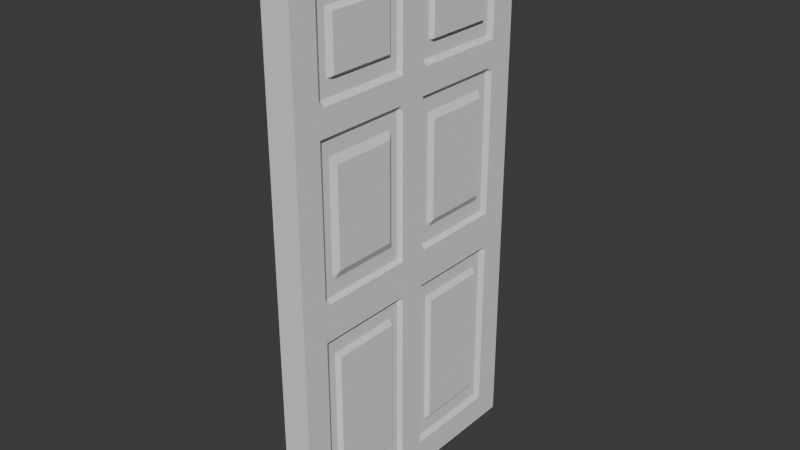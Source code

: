# Source: Puerta.blend  (saved by Blender 4.2.66; exported with 4.5.12 LTS)
import bpy
from mathutils import Matrix  # noqa: F401  (used for matrix-valued properties, if any)

bpy.ops.wm.read_factory_settings(use_empty=True)
scene = bpy.context.scene
scene.name = 'Scene'

# ---- collections
col_collection = bpy.data.collections.new('Collection'); scene.collection.children.link(col_collection)

# ---- world
world_world = bpy.data.worlds.new('World'); scene.world = world_world
world_world.use_nodes = True; world_world.node_tree.nodes.clear()
_N = world_world.node_tree.nodes; _L = world_world.node_tree.links
n0 = _N.new('ShaderNodeOutputWorld'); n0.name = 'World Output'; n0.location = (300, 300)
n1 = _N.new('ShaderNodeBackground'); n1.name = 'Background'; n1.location = (10, 300)
n1.inputs[0].default_value = (0.05088, 0.05088, 0.05088, 1.0)
_L.new(n1.outputs[0], n0.inputs[0])
n0.is_active_output = True
world_world.color = (0.05088, 0.05088, 0.05088)
world_world.sun_shadow_jitter_overblur = 0.0

# ---- meshes
me_cube_002 = bpy.data.meshes.new('Cube.002')
me_cube_002.from_pydata([(-1.0, -1.0, -1.0), (-1.0, -1.0, 1.0), (-1.0, 1.0, -1.0), (-1.0, 1.0, 1.0), (0.7508, -0.716, -0.8247), (0.7508, -0.716, 0.8247), (0.7508, 0.716, -0.8247), (0.7508, 0.716, 0.8247), (-1.0, 0.1217, -1.0), (-1.0, -0.1217, -1.0), (-1.0, -0.1217, 1.0), (-1.0, 0.1217, 1.0), (0.7508, -0.1749, -0.8247), (0.7508, 0.1749, -0.8247), (0.7508, 0.1749, 0.8247), (0.7508, -0.1749, 0.8247), (-1.0, -1.0, -0.244), (-1.0, -1.0, -0.0858), (-1.0, 1.0, -0.0858), (-1.0, 1.0, -0.244), (0.7508, 0.716, -0.03256), (0.7508, 0.716, -0.2972), (0.7508, -0.716, -0.03256), (0.7508, -0.716, -0.2972), (0.7508, 0.1749, -0.03256), (0.7508, 0.1749, -0.2972), (0.7508, -0.1749, -0.03256), (0.7508, -0.1749, -0.2972), (-1.0, -0.1217, -0.0858), (-1.0, -0.1217, -0.244), (-1.0, 0.1217, -0.0858), (-1.0, 0.1217, -0.244), (-1.0, -1.0, 0.4321), (-1.0, -1.0, 0.5595), (-1.0, 1.0, 0.5595), (-1.0, 1.0, 0.4321), (0.7508, 0.716, 0.6127), (0.7508, 0.716, 0.3788), (0.7508, -0.716, 0.6127), (0.7508, -0.716, 0.3788), (0.7508, 0.1749, 0.6127), (0.7508, 0.1749, 0.3788), (0.7508, -0.1749, 0.6127), (0.7508, -0.1749, 0.3788), (-1.0, -0.1217, 0.5595), (-1.0, -0.1217, 0.4321), (-1.0, 0.1217, 0.5595), (-1.0, 0.1217, 0.4321), (1.0, 1.0, -0.244), (1.0, 1.0, -1.0), (1.0, 0.1217, -1.0), (1.0, -0.1217, 1.0), (1.0, -1.0, 1.0), (1.0, -1.0, -0.244), (1.0, -1.0, -1.0), (1.0, -0.1217, -1.0), (1.0, 1.0, 1.0), (1.0, 0.1217, 1.0), (1.0, 1.0, 0.4321), (1.0, 1.0, -0.0858), (1.0, -1.0, 0.4321), (1.0, -1.0, -0.0858), (1.0, 1.0, 0.5595), (1.0, -1.0, 0.5595), (0.7508, 0.1217, -0.244), (0.7508, 0.1217, -0.878), (0.7508, -0.1217, -0.244), (0.7508, -0.1217, -0.878), (0.7508, 0.1217, 0.4321), (0.7508, 0.1217, -0.0858), (0.7508, -0.1217, 0.4321), (0.7508, -0.1217, -0.0858), (0.7508, 0.7693, -0.244), (0.7508, 0.7693, -0.0858), (0.7508, -0.7693, -0.244), (0.7508, -0.7693, -0.0858), (0.7508, 0.1217, 0.878), (0.7508, 0.1217, 0.5595), (0.7508, -0.1217, 0.878), (0.7508, -0.1217, 0.5595), (0.7508, 0.7693, 0.4321), (0.7508, 0.7693, 0.5595), (0.7508, -0.7693, 0.4321), (0.7508, -0.7693, 0.5595), (0.7508, 0.7693, -0.878), (0.7508, -0.7693, 0.878), (0.7508, -0.7693, -0.878), (0.7508, 0.7693, 0.878), (-1.0, 0.09522, -1.0), (-1.0, 0.09522, 1.0), (1.0, 0.09522, -1.0), (1.0, 0.09522, 1.0), (-1.0, 0.09522, -0.244), (-1.0, 0.09522, -0.0858), (1.0, 0.09522, -0.244), (1.0, 0.09522, -0.0858), (-1.0, 0.09522, 0.4321), (-1.0, 0.09522, 0.5595), (1.0, 0.09522, 0.4321), (1.0, 0.09522, 0.5595), (1.0, 0.09522, -0.878), (1.0, 0.09522, 0.878), (1.0, 0.8077, -0.244), (1.0, 0.8077, -0.8983), (1.0, 0.1217, -0.8983), (1.0, -0.8077, 0.8983), (1.0, -0.1217, 0.8983), (1.0, -0.8077, -0.8983), (1.0, -0.8077, -0.244), (1.0, -0.1217, -0.8983), (1.0, 0.1217, 0.8983), (1.0, 0.8077, 0.8983), (1.0, 0.8077, 0.4321), (1.0, 0.8077, -0.0858), (1.0, -0.8077, -0.0858), (1.0, -0.8077, 0.4321), (1.0, 0.8077, 0.5595), (1.0, -0.8077, 0.5595), (1.0, 0.09522, 0.8983), (1.0, 0.09522, -0.8983), (-1.0, -0.09585, -1.0), (1.0, -0.09585, 1.0), (1.0, -0.09585, -0.244), (1.0, -0.09585, -0.0858), (1.0, -0.09585, 0.4321), (1.0, -0.09585, 0.5595), (1.0, -0.09585, 0.878), (-1.0, -0.09585, 1.0), (1.0, -0.09585, -1.0), (-1.0, -0.09585, -0.244), (-1.0, -0.09585, -0.0858), (-1.0, -0.09585, 0.4321), (-1.0, -0.09585, 0.5595), (1.0, -0.09585, -0.878), (1.0, -0.09585, 0.8983), (1.0, -0.09585, -0.8983), (-1.0, -1.0, 0.5423), (-1.0, 1.0, 0.5423), (1.0, 1.0, 0.5423), (1.0, -1.0, 0.5423), (1.0, 0.1217, 0.5423), (1.0, -0.1217, 0.5423), (-1.0, -0.1217, 0.5423), (-1.0, 0.1217, 0.5423), (1.0, 0.7693, 0.5423), (1.0, -0.7693, 0.5423), (1.0, 0.09522, 0.5423), (-1.0, 0.09522, 0.5423), (1.0, -0.8077, 0.5423), (1.0, 0.8077, 0.5423), (-1.0, -0.09585, 0.5423), (1.0, -0.09585, 0.5423), (-1.0, 1.0, 0.4478), (1.0, 1.0, 0.4478), (1.0, -1.0, 0.4478), (1.0, 0.1217, 0.4478), (1.0, -0.1217, 0.4478), (-1.0, -0.1217, 0.4478), (-1.0, 0.1217, 0.4478), (1.0, 0.7693, 0.4478), (1.0, -0.7693, 0.4478), (1.0, 0.09522, 0.4478), (-1.0, 0.09522, 0.4478), (1.0, -0.8077, 0.4478), (-1.0, -0.09585, 0.4478), (1.0, -0.09585, 0.4478), (-1.0, -1.0, 0.4478), (1.0, 0.8077, 0.4478), (-1.0, -1.0, -0.1001), (-1.0, 1.0, -0.1001), (1.0, 1.0, -0.1001), (1.0, -1.0, -0.1001), (1.0, 0.1217, -0.1001), (1.0, -0.1217, -0.1001), (-1.0, -0.1217, -0.1001), (-1.0, 0.1217, -0.1001), (1.0, 0.7693, -0.1001), (1.0, -0.7693, -0.1001), (1.0, 0.09522, -0.1001), (-1.0, 0.09522, -0.1001), (1.0, -0.8077, -0.1001), (1.0, 0.8077, -0.1001), (-1.0, -0.09585, -0.1001), (1.0, -0.09585, -0.1001), (-1.0, 1.0, -0.2324), (1.0, 1.0, -0.2324), (1.0, -1.0, -0.2324), (1.0, 0.1217, -0.2324), (1.0, -0.1217, -0.2324), (-1.0, -0.1217, -0.2324), (-1.0, 0.1217, -0.2324), (1.0, 0.7693, -0.2324), (1.0, -0.7693, -0.2324), (1.0, 0.09522, -0.2324), (-1.0, 0.09522, -0.2324), (1.0, -0.8077, -0.2324), (-1.0, -0.09585, -0.2324), (1.0, -0.09585, -0.2324), (-1.0, -1.0, -0.2324), (1.0, 0.8077, -0.2324), (-1.0, 1.0, -0.2605), (1.0, 1.0, -0.2605), (1.0, -1.0, -0.2605), (0.7508, 0.1217, -0.2578), (0.7508, -0.1217, -0.2578), (-1.0, -0.1217, -0.2605), (-1.0, 0.1217, -0.2605), (-1.0, -1.0, -0.2605), (0.7508, 0.7693, -0.2578), (0.7508, -0.7693, -0.2578), (0.7508, 0.1749, -0.3088), (0.7508, -0.1749, -0.3088), (0.7508, 0.716, -0.3088), (0.7508, -0.716, -0.3088), (1.0, 0.09522, -0.2578), (-1.0, 0.09522, -0.2605), (1.0, -0.8077, -0.2583), (1.0, 0.8077, -0.2583), (-1.0, -0.09585, -0.2605), (1.0, -0.09585, -0.2578), (-1.0, 1.0, -0.9888), (1.0, 1.0, -0.9888), (1.0, -1.0, -0.9888), (0.7508, 0.1217, -0.8685), (0.7508, -0.1217, -0.8685), (-1.0, -0.1217, -0.9888), (-1.0, 0.1217, -0.9888), (0.7508, 0.7693, -0.8685), (0.7508, -0.7693, -0.8685), (0.7508, 0.1749, -0.8169), (0.7508, -0.1749, -0.8169), (0.7508, 0.716, -0.8169), (0.7508, -0.716, -0.8169), (1.0, 0.09522, -0.8685), (-1.0, 0.09522, -0.9888), (1.0, -0.8077, -0.8886), (-1.0, -0.09585, -0.9888), (1.0, -0.09585, -0.8685), (-1.0, -1.0, -0.9888), (1.0, 0.8077, -0.8886), (-1.0, -0.1543, -1.0), (1.0, -0.1543, 1.0), (-1.0, -0.1543, 1.0), (1.0, -0.1543, -1.0), (-1.0, -0.1543, -0.244), (-1.0, -0.1543, -0.0858), (0.7508, -0.1457, -0.244), (0.7508, -0.1457, -0.0858), (-1.0, -0.1543, 0.4321), (-1.0, -0.1543, 0.5595), (0.7508, -0.1457, 0.4321), (0.7508, -0.1457, 0.5595), (0.7508, -0.1457, 0.878), (0.7508, -0.1457, -0.878), (0.7508, -0.195, -0.2972), (0.7508, -0.195, -0.03256), (0.7508, -0.195, 0.3788), (0.7508, -0.195, 0.6127), (0.7508, -0.195, 0.8247), (0.7508, -0.195, -0.8247), (1.0, -0.1472, -0.8983), (1.0, -0.1472, 0.8983), (1.0, -0.1457, 0.5423), (-1.0, -0.1543, 0.5423), (-1.0, -0.1543, 0.4478), (1.0, -0.1457, 0.4478), (1.0, -0.1457, -0.1001), (-1.0, -0.1543, -0.1001), (-1.0, -0.1543, -0.2324), (1.0, -0.1457, -0.2324), (1.0, -0.203, -0.3168), (-1.0, -0.1543, -0.2605), (-1.0, -0.1543, -0.9888), (1.0, -0.203, -0.8089), (-1.0, -0.9691, -1.0), (1.0, -0.9691, 1.0), (0.7508, -0.7465, -0.244), (0.7508, -0.7465, -0.0858), (0.7508, -0.7465, 0.4321), (0.7508, -0.7465, 0.5595), (0.7508, -0.7465, 0.878), (0.7508, -0.697, -0.2972), (0.7508, -0.697, -0.03256), (0.7508, -0.697, 0.3788), (0.7508, -0.697, 0.6127), (0.7508, -0.697, 0.8247), (1.0, -0.7836, 0.8983), (1.0, -0.7465, 0.5423), (1.0, -0.7465, 0.4478), (1.0, -0.7465, -0.1001), (1.0, -0.7465, -0.2324), (1.0, -0.6891, -0.3168), (1.0, -0.6891, -0.8089), (-1.0, -0.9691, 1.0), (1.0, -0.9691, -1.0), (-1.0, -0.9691, -0.244), (-1.0, -0.9691, -0.0858), (-1.0, -0.9691, 0.4321), (-1.0, -0.9691, 0.5595), (0.7508, -0.7465, -0.878), (0.7508, -0.697, -0.8247), (1.0, -0.7836, -0.8983), (-1.0, -0.9691, 0.5423), (-1.0, -0.9691, 0.4478), (-1.0, -0.9691, -0.1001), (-1.0, -0.9691, -0.2324), (-1.0, -0.9691, -0.2605), (-1.0, -0.9691, -0.9888), (-1.0, 1.0, 0.4184), (1.0, 1.0, 0.4184), (1.0, -1.0, 0.4184), (0.7508, 0.1217, 0.4184), (0.7508, -0.1217, 0.4184), (-1.0, -0.1217, 0.4184), (-1.0, 0.1217, 0.4184), (-1.0, -1.0, 0.4184), (0.7508, 0.7693, 0.4184), (0.7508, -0.7693, 0.4184), (0.7508, 0.1749, 0.368), (0.7508, -0.1749, 0.368), (0.7508, 0.716, 0.368), (0.7508, -0.716, 0.368), (1.0, 0.09522, 0.4184), (-1.0, 0.09522, 0.4184), (1.0, -0.8077, 0.4184), (1.0, 0.8077, 0.4184), (-1.0, -0.09585, 0.4184), (1.0, -0.09585, 0.4184), (1.0, -0.2175, 0.3506), (-1.0, -0.1543, 0.4184), (-1.0, -0.9691, 0.4184), (1.0, -0.6745, 0.3506), (-1.0, 1.0, -0.07034), (1.0, 1.0, -0.07034), (1.0, -1.0, -0.07034), (0.7508, 0.1217, -0.07034), (0.7508, -0.1217, -0.07034), (-1.0, -0.1217, -0.07034), (-1.0, 0.1217, -0.07034), (0.7508, 0.7693, -0.07034), (0.7508, -0.7693, -0.07034), (0.7508, 0.1749, -0.02028), (0.7508, -0.1749, -0.02028), (0.7508, 0.716, -0.02028), (0.7508, -0.716, -0.02028), (1.0, 0.09522, -0.07034), (-1.0, 0.09522, -0.07034), (1.0, -0.8077, -0.07034), (-1.0, -0.09585, -0.07034), (1.0, -0.09585, -0.07034), (1.0, -0.2175, -0.002894), (-1.0, -0.1543, -0.07034), (-1.0, -0.9691, -0.07034), (1.0, -0.6745, -0.002894), (-1.0, -1.0, -0.07034), (1.0, 0.8077, -0.07034), (-1.0, -1.0, 0.9814), (-1.0, 1.0, 0.9814), (1.0, 1.0, 0.9814), (1.0, -1.0, 0.9814), (0.7508, 0.1217, 0.8645), (0.7508, -0.1217, 0.8645), (-1.0, -0.1217, 0.9814), (-1.0, 0.1217, 0.9814), (0.7508, 0.7693, 0.8645), (0.7508, -0.7693, 0.8645), (0.7508, 0.1749, 0.8158), (0.7508, -0.1749, 0.8158), (0.7508, 0.716, 0.8158), (0.7508, -0.716, 0.8158), (-1.0, 0.09522, 0.9814), (1.0, 0.09522, 0.8645), (1.0, -0.8077, 0.884), (1.0, 0.8077, 0.884), (-1.0, -0.09585, 0.9814), (1.0, -0.09585, 0.8645), (-1.0, -0.1543, 0.9814), (1.0, -0.2111, 0.8094), (-1.0, -0.9691, 0.9814), (1.0, -0.6809, 0.8094), (-1.0, 1.0, 0.5712), (1.0, 1.0, 0.5712), (1.0, -1.0, 0.5712), (0.7508, 0.1217, 0.568), (0.7508, -0.1217, 0.568), (-1.0, -0.1217, 0.5712), (-1.0, 0.1217, 0.5712), (0.7508, 0.7693, 0.568), (0.7508, -0.7693, 0.568), (0.7508, 0.1749, 0.6184), (0.7508, -0.1749, 0.6184), (0.7508, 0.716, 0.6184), (0.7508, -0.716, 0.6184), (-1.0, 0.09522, 0.5712), (1.0, 0.09522, 0.568), (1.0, -0.8077, 0.5685), (-1.0, -0.09585, 0.5712), (1.0, -0.09585, 0.568), (-1.0, -0.1543, 0.5712), (1.0, -0.2111, 0.6247), (-1.0, -0.9691, 0.5712), (1.0, -0.6809, 0.6247), (-1.0, -1.0, 0.5712), (1.0, 0.8077, 0.5685), (-1.0, 0.9763, 1.0), (1.0, 0.9763, -1.0), (-1.0, 0.9763, -1.0), (1.0, 0.9763, 1.0), (0.7508, 0.7518, -0.244), (0.7508, 0.7518, -0.0858), (-1.0, 0.9763, -0.244), (-1.0, 0.9763, -0.0858), (0.7508, 0.7518, 0.4321), (0.7508, 0.7518, 0.5595), (-1.0, 0.9763, 0.4321), (-1.0, 0.9763, 0.5595), (0.7508, 0.7518, -0.878), (0.7508, 0.7518, 0.878), (0.7508, 0.7014, -0.2972), (0.7508, 0.7014, -0.03256), (0.7508, 0.7014, 0.3788), (0.7508, 0.7014, 0.6127), (0.7508, 0.7014, -0.8247), (0.7508, 0.7014, 0.8247), (1.0, 0.7892, 0.8983), (1.0, 0.7892, -0.8983), (-1.0, 0.9763, 0.5423), (1.0, 0.7518, 0.5423), (1.0, 0.7518, 0.4478), (-1.0, 0.9763, 0.4478), (-1.0, 0.9763, -0.1001), (1.0, 0.7518, -0.1001), (1.0, 0.7518, -0.2324), (-1.0, 0.9763, -0.2324), (-1.0, 0.9763, -0.2605), (1.0, 0.6906, -0.3195), (1.0, 0.6906, -0.8061), (-1.0, 0.9763, -0.9888), (-1.0, 0.9763, 0.4184), (1.0, 0.6821, 0.3532), (1.0, 0.6821, -0.005531), (-1.0, 0.9763, -0.07034), (1.0, 0.6941, 0.8129), (-1.0, 0.9763, 0.9814), (-1.0, 0.9763, 0.5712), (1.0, 0.6941, 0.6212), (-1.0, 0.1497, -1.0), (1.0, 0.1497, 1.0), (0.7508, 0.1424, -0.244), (0.7508, 0.1424, -0.0858), (0.7508, 0.1424, 0.4321), (0.7508, 0.1424, 0.5595), (0.7508, 0.1424, 0.878), (0.7508, 0.1922, -0.2972), (0.7508, 0.1922, -0.03256), (0.7508, 0.1922, 0.3788), (0.7508, 0.1922, 0.6127), (0.7508, 0.1922, 0.8247), (1.0, 0.1436, 0.8983), (1.0, 0.1424, 0.5423), (1.0, 0.1424, 0.4478), (1.0, 0.1424, -0.1001), (1.0, 0.1424, -0.2324), (1.0, 0.203, -0.3195), (1.0, 0.203, -0.8061), (1.0, 0.2115, 0.3532), (1.0, 0.2115, -0.005531), (1.0, 0.1995, 0.8129), (1.0, 0.1995, 0.6212), (-1.0, 0.1497, 1.0), (1.0, 0.1497, -1.0), (-1.0, 0.1497, -0.244), (-1.0, 0.1497, -0.0858), (-1.0, 0.1497, 0.4321), (-1.0, 0.1497, 0.5595), (0.7508, 0.1424, -0.878), (0.7508, 0.1922, -0.8247), (1.0, 0.1436, -0.8983), (-1.0, 0.1497, 0.5423), (-1.0, 0.1497, 0.4478), (-1.0, 0.1497, -0.1001), (-1.0, 0.1497, -0.2324), (-1.0, 0.1497, -0.2605), (-1.0, 0.1497, -0.9888), (-1.0, 0.1497, 0.4184), (-1.0, 0.1497, -0.07034), (-1.0, 0.1497, 0.9814), (-1.0, 0.1497, 0.5712)], [], [(443, 404, 3, 357), (357, 3, 56, 358), (379, 285, 5, 369), (359, 52, 1, 356), (274, 294, 54, 0), (275, 293, 1, 52), (447, 469, 11, 57), (121, 127, 10, 51), (446, 470, 50, 8), (120, 128, 55, 9), (467, 457, 14, 366), (375, 126, 78, 361), (376, 242, 10, 362), (370, 89, 11, 363), (215, 92, 31, 206), (179, 93, 30, 175), (271, 244, 29, 205), (267, 245, 28, 174), (219, 122, 66, 204), (183, 123, 71, 173), (463, 453, 25, 210), (461, 449, 69, 172), (202, 53, 16, 207), (171, 61, 17, 168), (291, 281, 23, 213), (289, 277, 75, 177), (200, 19, 48, 201), (169, 18, 59, 170), (434, 410, 19, 200), (430, 411, 18, 169), (323, 96, 47, 314), (147, 97, 46, 143), (329, 248, 45, 313), (263, 249, 44, 142), (327, 124, 70, 312), (151, 125, 79, 141), (465, 455, 41, 318), (459, 451, 77, 140), (310, 60, 32, 315), (139, 63, 33, 136), (331, 283, 39, 321), (287, 279, 83, 145), (308, 35, 58, 309), (137, 34, 62, 138), (438, 414, 35, 308), (426, 415, 34, 137), (239, 103, 49, 221), (477, 104, 50, 470), (261, 106, 51, 241), (216, 108, 53, 202), (301, 107, 54, 294), (135, 109, 55, 128), (424, 111, 56, 407), (118, 110, 57, 91), (355, 113, 59, 333), (199, 102, 48, 185), (324, 115, 60, 310), (180, 114, 61, 171), (403, 116, 62, 381), (167, 112, 58, 153), (372, 105, 52, 359), (148, 117, 63, 139), (210, 25, 64, 203), (230, 12, 67, 224), (318, 41, 68, 311), (342, 26, 71, 336), (418, 21, 72, 408), (454, 24, 69, 449), (254, 27, 66, 246), (282, 22, 75, 277), (366, 14, 76, 360), (390, 42, 79, 384), (420, 37, 80, 412), (456, 40, 77, 451), (256, 43, 70, 250), (284, 38, 83, 279), (231, 6, 84, 227), (476, 13, 65, 475), (258, 15, 78, 252), (213, 23, 74, 209), (300, 4, 86, 299), (423, 7, 87, 417), (343, 20, 73, 339), (321, 39, 82, 317), (391, 36, 81, 387), (369, 5, 85, 365), (134, 118, 91, 121), (104, 119, 90, 50), (140, 77, 99, 146), (311, 68, 98, 322), (150, 132, 97, 147), (326, 131, 96, 323), (172, 69, 95, 178), (203, 64, 94, 214), (182, 130, 93, 179), (218, 129, 92, 215), (374, 127, 89, 370), (360, 76, 101, 371), (8, 50, 90, 88), (57, 11, 89, 91), (65, 100, 119, 104), (126, 101, 118, 134), (145, 83, 117, 148), (365, 85, 105, 372), (159, 80, 112, 167), (387, 81, 116, 403), (177, 75, 114, 180), (317, 82, 115, 324), (191, 72, 102, 199), (339, 73, 113, 355), (101, 76, 110, 118), (417, 87, 111, 424), (133, 67, 109, 135), (299, 86, 107, 301), (209, 74, 108, 216), (252, 78, 106, 261), (475, 65, 104, 477), (227, 84, 103, 239), (100, 133, 135, 119), (78, 126, 134, 106), (362, 10, 127, 374), (205, 29, 129, 218), (174, 28, 130, 182), (313, 45, 131, 326), (142, 44, 132, 150), (106, 134, 121, 51), (119, 135, 128, 90), (146, 99, 125, 151), (322, 98, 124, 327), (178, 95, 123, 183), (214, 94, 122, 219), (371, 101, 126, 375), (88, 90, 128, 120), (91, 89, 127, 121), (161, 146, 151, 165), (157, 142, 150, 164), (81, 144, 149, 116), (160, 145, 148, 163), (164, 150, 147, 162), (155, 140, 146, 161), (163, 148, 139, 154), (116, 149, 138, 62), (429, 426, 137, 152), (152, 137, 138, 153), (288, 287, 145, 160), (154, 139, 136, 166), (460, 459, 140, 155), (165, 151, 141, 156), (264, 263, 142, 157), (162, 147, 143, 158), (96, 162, 158, 47), (248, 264, 157, 45), (124, 165, 156, 70), (450, 460, 155, 68), (60, 154, 166, 32), (278, 288, 160, 82), (35, 152, 153, 58), (414, 429, 152, 35), (115, 163, 154, 60), (68, 155, 161, 98), (131, 164, 162, 96), (82, 160, 163, 115), (45, 157, 164, 131), (98, 161, 165, 124), (144, 159, 167, 149), (149, 167, 153, 138), (193, 178, 183, 197), (189, 174, 182, 196), (73, 176, 181, 113), (192, 177, 180, 195), (196, 182, 179, 194), (187, 172, 178, 193), (195, 180, 171, 186), (113, 181, 170, 59), (433, 430, 169, 184), (184, 169, 170, 185), (290, 289, 177, 192), (186, 171, 168, 198), (462, 461, 172, 187), (197, 183, 173, 188), (268, 267, 174, 189), (194, 179, 175, 190), (92, 194, 190, 31), (244, 268, 189, 29), (122, 197, 188, 66), (448, 462, 187, 64), (53, 186, 198, 16), (276, 290, 192, 74), (19, 184, 185, 48), (410, 433, 184, 19), (108, 195, 186, 53), (64, 187, 193, 94), (129, 196, 194, 92), (74, 192, 195, 108), (29, 189, 196, 129), (94, 193, 197, 122), (176, 191, 199, 181), (181, 199, 185, 170), (233, 214, 219, 237), (225, 205, 218, 236), (72, 208, 217, 102), (228, 209, 216, 235), (236, 218, 215, 234), (223, 203, 214, 233), (232, 213, 209, 228), (21, 212, 208, 72), (27, 211, 204, 66), (229, 210, 203, 223), (235, 216, 202, 222), (102, 217, 201, 48), (437, 434, 200, 220), (220, 200, 201, 221), (292, 291, 213, 232), (222, 202, 207, 238), (464, 463, 210, 229), (237, 219, 204, 224), (272, 271, 205, 225), (234, 215, 206, 226), (88, 234, 226, 8), (240, 272, 225, 9), (133, 237, 224, 67), (476, 464, 229, 13), (54, 222, 238, 0), (300, 292, 232, 4), (2, 220, 221, 49), (406, 437, 220, 2), (107, 235, 222, 54), (13, 229, 223, 65), (4, 232, 228, 86), (65, 223, 233, 100), (120, 236, 234, 88), (86, 228, 235, 107), (9, 225, 236, 120), (100, 233, 237, 133), (208, 227, 239, 217), (212, 231, 227, 208), (211, 230, 224, 204), (217, 239, 221, 201), (12, 230, 273, 259), (274, 307, 272, 240), (307, 306, 271, 272), (230, 211, 270, 273), (66, 188, 269, 246), (295, 305, 268, 244), (305, 304, 267, 268), (188, 173, 266, 269), (70, 156, 265, 250), (297, 303, 264, 248), (303, 302, 263, 264), (156, 141, 262, 265), (280, 252, 261, 286), (67, 253, 260, 109), (12, 259, 253, 67), (285, 258, 252, 280), (42, 257, 251, 79), (283, 256, 250, 278), (26, 255, 247, 71), (281, 254, 246, 276), (109, 260, 243, 55), (286, 261, 241, 275), (141, 79, 251, 262), (319, 43, 256, 328), (302, 298, 249, 263), (330, 297, 248, 329), (173, 71, 247, 266), (211, 27, 254, 270), (304, 296, 245, 267), (306, 295, 244, 271), (378, 293, 242, 376), (51, 10, 242, 241), (9, 55, 243, 240), (367, 15, 258, 377), (356, 1, 293, 378), (207, 16, 295, 306), (168, 17, 296, 304), (315, 32, 297, 330), (136, 33, 298, 302), (105, 286, 275, 52), (23, 281, 276, 74), (39, 283, 278, 82), (5, 285, 280, 85), (85, 280, 286, 105), (166, 136, 302, 303), (32, 166, 303, 297), (198, 168, 304, 305), (16, 198, 305, 295), (238, 207, 306, 307), (0, 238, 307, 274), (259, 273, 292, 300), (273, 270, 291, 292), (246, 269, 290, 276), (269, 266, 289, 290), (250, 265, 288, 278), (265, 262, 287, 288), (253, 299, 301, 260), (259, 300, 299, 253), (257, 284, 279, 251), (255, 282, 277, 247), (260, 301, 294, 243), (262, 251, 279, 287), (328, 256, 283, 331), (266, 247, 277, 289), (270, 254, 281, 291), (241, 242, 293, 275), (240, 243, 294, 274), (377, 258, 285, 379), (350, 328, 331, 353), (354, 315, 330, 352), (352, 330, 329, 351), (342, 319, 328, 350), (345, 322, 327, 349), (337, 313, 326, 348), (80, 316, 325, 112), (340, 317, 324, 347), (348, 326, 323, 346), (335, 311, 322, 345), (344, 321, 317, 340), (37, 320, 316, 80), (43, 319, 312, 70), (341, 318, 311, 335), (347, 324, 310, 334), (112, 325, 309, 58), (441, 438, 308, 332), (332, 308, 309, 333), (353, 331, 321, 344), (334, 310, 315, 354), (466, 465, 318, 341), (349, 327, 312, 336), (351, 329, 313, 337), (346, 323, 314, 338), (93, 346, 338, 30), (245, 351, 337, 28), (123, 349, 336, 71), (454, 466, 341, 24), (61, 334, 354, 17), (282, 353, 344, 22), (18, 332, 333, 59), (411, 441, 332, 18), (114, 347, 334, 61), (24, 341, 335, 69), (22, 344, 340, 75), (69, 335, 345, 95), (130, 348, 346, 93), (75, 340, 347, 114), (28, 337, 348, 130), (95, 345, 349, 123), (26, 342, 350, 255), (296, 352, 351, 245), (17, 354, 352, 296), (255, 350, 353, 282), (316, 339, 355, 325), (320, 343, 339, 316), (319, 342, 336, 312), (325, 355, 333, 309), (399, 377, 379, 401), (402, 356, 378, 400), (390, 367, 377, 399), (400, 378, 376, 398), (394, 371, 375, 397), (385, 362, 374, 396), (87, 364, 373, 111), (388, 365, 372, 395), (383, 360, 371, 394), (396, 374, 370, 393), (392, 369, 365, 388), (7, 368, 364, 87), (15, 367, 361, 78), (389, 366, 360, 383), (395, 372, 359, 382), (111, 373, 358, 56), (393, 370, 363, 386), (398, 376, 362, 385), (397, 375, 361, 384), (468, 467, 366, 389), (382, 359, 356, 402), (401, 379, 369, 392), (380, 357, 358, 381), (444, 443, 357, 380), (415, 444, 380, 34), (34, 380, 381, 62), (284, 401, 392, 38), (63, 382, 402, 33), (456, 468, 389, 40), (125, 397, 384, 79), (249, 398, 385, 44), (97, 393, 386, 46), (117, 395, 382, 63), (40, 389, 383, 77), (38, 392, 388, 83), (132, 396, 393, 97), (77, 383, 394, 99), (83, 388, 395, 117), (44, 385, 396, 132), (99, 394, 397, 125), (298, 400, 398, 249), (42, 390, 399, 257), (33, 402, 400, 298), (257, 399, 401, 284), (364, 387, 403, 373), (368, 391, 387, 364), (367, 390, 384, 361), (373, 403, 381, 358), (36, 391, 445, 421), (474, 487, 444, 415), (487, 486, 443, 444), (391, 368, 442, 445), (472, 485, 441, 411), (20, 343, 440, 419), (343, 320, 439, 440), (485, 484, 438, 441), (446, 483, 437, 406), (6, 231, 436, 422), (231, 212, 435, 436), (483, 482, 434, 437), (471, 481, 433, 410), (72, 191, 432, 408), (191, 176, 431, 432), (481, 480, 430, 433), (473, 479, 429, 414), (80, 159, 428, 412), (159, 144, 427, 428), (479, 478, 426, 429), (84, 416, 425, 103), (452, 417, 424, 458), (457, 423, 417, 452), (6, 422, 416, 84), (36, 421, 413, 81), (455, 420, 412, 450), (20, 419, 409, 73), (453, 418, 408, 448), (458, 424, 407, 447), (103, 425, 405, 49), (478, 474, 415, 426), (484, 473, 414, 438), (144, 81, 413, 427), (320, 37, 420, 439), (480, 472, 411, 430), (482, 471, 410, 434), (176, 73, 409, 431), (212, 21, 418, 435), (368, 7, 423, 442), (2, 49, 405, 406), (56, 3, 404, 407), (486, 469, 404, 443), (363, 11, 469, 486), (206, 31, 471, 482), (175, 30, 472, 480), (314, 47, 473, 484), (143, 46, 474, 478), (110, 458, 447, 57), (25, 453, 448, 64), (41, 455, 450, 68), (14, 457, 452, 76), (76, 452, 458, 110), (158, 143, 478, 479), (47, 158, 479, 473), (190, 175, 480, 481), (31, 190, 481, 471), (226, 206, 482, 483), (8, 226, 483, 446), (338, 314, 484, 485), (30, 338, 485, 472), (386, 363, 486, 487), (46, 386, 487, 474), (421, 445, 468, 456), (445, 442, 467, 468), (419, 440, 466, 454), (440, 439, 465, 466), (422, 436, 464, 476), (436, 435, 463, 464), (408, 432, 462, 448), (432, 431, 461, 462), (412, 428, 460, 450), (428, 427, 459, 460), (416, 475, 477, 425), (422, 476, 475, 416), (421, 456, 451, 413), (419, 454, 449, 409), (425, 477, 470, 405), (427, 413, 451, 459), (439, 420, 455, 465), (431, 409, 449, 461), (435, 418, 453, 463), (442, 423, 457, 467), (406, 405, 470, 446), (407, 404, 469, 447)])
_uv = me_cube_002.uv_layers.new(name='UVMap')
_uv.uv.foreach_set('vector', [0.6238, 0.2477, 0.625, 0.2477, 0.625, 0.25, 0.6238, 0.25, 0.6238, 0.25, 0.625, 0.25, 0.625, 0.5, 0.6238, 0.5, 0.6134, 0.7304, 0.6139, 0.7304, 0.6139, 0.7325, 0.6134, 0.7325, 0.6238, 0.75, 0.625, 0.75, 0.625, 1.0, 0.6238, 1.0, 0.125, 0.7471, 0.375, 0.7471, 0.375, 0.75, 0.125, 0.75, 0.625, 0.7471, 0.875, 0.7471, 0.875, 0.75, 0.625, 0.75, 0.625, 0.5807, 0.875, 0.5807, 0.875, 0.5833, 0.625, 0.5833, 0.625, 0.6578, 0.875, 0.6578, 0.875, 0.6667, 0.625, 0.6667, 0.125, 0.5807, 0.375, 0.5807, 0.375, 0.5833, 0.125, 0.5833, 0.125, 0.6578, 0.375, 0.6578, 0.375, 0.6667, 0.125, 0.6667, 0.6134, 0.5755, 0.6139, 0.5755, 0.6139, 0.5774, 0.6134, 0.5774, 0.6165, 0.6578, 0.6173, 0.6578, 0.6173, 0.6667, 0.6165, 0.6667, 0.6238, 0.08024, 0.625, 0.08024, 0.625, 0.08333, 0.6238, 0.08333, 0.6238, 0.1576, 0.625, 0.1576, 0.625, 0.1667, 0.6238, 0.1667, 0.4565, 0.1576, 0.4583, 0.1576, 0.4583, 0.1667, 0.4565, 0.1667, 0.5341, 0.1576, 0.5417, 0.1576, 0.5417, 0.1667, 0.5341, 0.1667, 0.4565, 0.08024, 0.4583, 0.08024, 0.4583, 0.08333, 0.4565, 0.08333, 0.5341, 0.08024, 0.5417, 0.08024, 0.5417, 0.08333, 0.5341, 0.08333, 0.4568, 0.6578, 0.4583, 0.6578, 0.4583, 0.6667, 0.4568, 0.6667, 0.5341, 0.6578, 0.5417, 0.6578, 0.5417, 0.6667, 0.5341, 0.6667, 0.4512, 0.5755, 0.4525, 0.5755, 0.4525, 0.5774, 0.4512, 0.5774, 0.5341, 0.581, 0.5417, 0.581, 0.5417, 0.5833, 0.5341, 0.5833, 0.4565, 0.75, 0.4583, 0.75, 0.4583, 1.0, 0.4565, 1.0, 0.5341, 0.75, 0.5417, 0.75, 0.5417, 1.0, 0.5341, 1.0, 0.4512, 0.7304, 0.4525, 0.7304, 0.4525, 0.7325, 0.4512, 0.7325, 0.5341, 0.7359, 0.5417, 0.7359, 0.5417, 0.7384, 0.5341, 0.7384, 0.4565, 0.25, 0.4583, 0.25, 0.4583, 0.5, 0.4565, 0.5, 0.5341, 0.25, 0.5417, 0.25, 0.5417, 0.5, 0.5341, 0.5, 0.4565, 0.2477, 0.4583, 0.2477, 0.4583, 0.25, 0.4565, 0.25, 0.5341, 0.2477, 0.5417, 0.2477, 0.5417, 0.25, 0.5341, 0.25, 0.5687, 0.1576, 0.5694, 0.1576, 0.5694, 0.1667, 0.5687, 0.1667, 0.5935, 0.1576, 0.5972, 0.1576, 0.5972, 0.1667, 0.5935, 0.1667, 0.5687, 0.08024, 0.5694, 0.08024, 0.5694, 0.08333, 0.5687, 0.08333, 0.5935, 0.08024, 0.5972, 0.08024, 0.5972, 0.08333, 0.5935, 0.08333, 0.5687, 0.6578, 0.5694, 0.6578, 0.5694, 0.6667, 0.5687, 0.6667, 0.5935, 0.6578, 0.5972, 0.6578, 0.5972, 0.6667, 0.5935, 0.6667, 0.566, 0.5755, 0.5666, 0.5755, 0.5666, 0.5774, 0.566, 0.5774, 0.5935, 0.581, 0.5972, 0.581, 0.5972, 0.5833, 0.5935, 0.5833, 0.5687, 0.75, 0.5694, 0.75, 0.5694, 1.0, 0.5687, 1.0, 0.5935, 0.75, 0.5972, 0.75, 0.5972, 1.0, 0.5935, 1.0, 0.566, 0.7304, 0.5666, 0.7304, 0.5666, 0.7325, 0.566, 0.7325, 0.5935, 0.7359, 0.5972, 0.7359, 0.5972, 0.7384, 0.5935, 0.7384, 0.5687, 0.25, 0.5694, 0.25, 0.5694, 0.5, 0.5687, 0.5, 0.5935, 0.25, 0.5972, 0.25, 0.5972, 0.5, 0.5935, 0.5, 0.5687, 0.2477, 0.5694, 0.2477, 0.5694, 0.25, 0.5687, 0.25, 0.5935, 0.2477, 0.5972, 0.2477, 0.5972, 0.25, 0.5935, 0.25, 0.3873, 0.5096, 0.3862, 0.5096, 0.375, 0.5, 0.3762, 0.5, 0.3862, 0.581, 0.3862, 0.5833, 0.375, 0.5833, 0.375, 0.5807, 0.6186, 0.6694, 0.6186, 0.6667, 0.625, 0.6667, 0.625, 0.6698, 0.4568, 0.7404, 0.4583, 0.7404, 0.4583, 0.75, 0.4565, 0.75, 0.3862, 0.7378, 0.3862, 0.7404, 0.375, 0.75, 0.375, 0.7471, 0.3862, 0.6578, 0.3862, 0.6667, 0.375, 0.6667, 0.375, 0.6578, 0.6186, 0.5116, 0.6186, 0.5096, 0.625, 0.5, 0.625, 0.5023, 0.6186, 0.5924, 0.6186, 0.5833, 0.625, 0.5833, 0.625, 0.5924, 0.5425, 0.5096, 0.5417, 0.5096, 0.5417, 0.5, 0.5425, 0.5, 0.4644, 0.5096, 0.4583, 0.5096, 0.4583, 0.5, 0.4644, 0.5, 0.5687, 0.7404, 0.5694, 0.7404, 0.5694, 0.75, 0.5687, 0.75, 0.5341, 0.7404, 0.5417, 0.7404, 0.5417, 0.75, 0.5341, 0.75, 0.5978, 0.5096, 0.5972, 0.5096, 0.5972, 0.5, 0.598, 0.5, 0.5729, 0.5096, 0.5694, 0.5096, 0.5694, 0.5, 0.5729, 0.5, 0.6177, 0.7404, 0.6186, 0.7404, 0.625, 0.75, 0.6238, 0.75, 0.5935, 0.7404, 0.5972, 0.7404, 0.5972, 0.75, 0.5935, 0.75, 0.4512, 0.5774, 0.4525, 0.5774, 0.4583, 0.5833, 0.4568, 0.5833, 0.3952, 0.6726, 0.3943, 0.6726, 0.3884, 0.6667, 0.3895, 0.6667, 0.566, 0.5774, 0.5666, 0.5774, 0.5694, 0.5833, 0.5687, 0.5833, 0.5452, 0.6726, 0.5445, 0.6726, 0.5417, 0.6667, 0.5425, 0.6667, 0.4525, 0.5191, 0.4525, 0.5175, 0.4583, 0.5116, 0.4583, 0.5135, 0.5445, 0.5755, 0.5445, 0.5774, 0.5417, 0.5833, 0.5417, 0.581, 0.4525, 0.6748, 0.4525, 0.6726, 0.4583, 0.6667, 0.4583, 0.6693, 0.5445, 0.7304, 0.5445, 0.7325, 0.5417, 0.7384, 0.5417, 0.7359, 0.6134, 0.5774, 0.6139, 0.5774, 0.6173, 0.5833, 0.6165, 0.5833, 0.6009, 0.6726, 0.6006, 0.6726, 0.5972, 0.6667, 0.5978, 0.6667, 0.5666, 0.5191, 0.5666, 0.5175, 0.5694, 0.5116, 0.5694, 0.5135, 0.6006, 0.5755, 0.6006, 0.5774, 0.5972, 0.5833, 0.5972, 0.581, 0.5666, 0.6748, 0.5666, 0.6726, 0.5694, 0.6667, 0.5694, 0.6693, 0.6006, 0.7304, 0.6006, 0.7325, 0.5972, 0.7384, 0.5972, 0.7359, 0.3952, 0.5175, 0.3943, 0.5175, 0.3884, 0.5116, 0.3895, 0.5116, 0.3943, 0.5755, 0.3943, 0.5774, 0.3884, 0.5833, 0.3884, 0.581, 0.6139, 0.6748, 0.6139, 0.6726, 0.6173, 0.6667, 0.6173, 0.6693, 0.4512, 0.7325, 0.4525, 0.7325, 0.4583, 0.7384, 0.4568, 0.7384, 0.3943, 0.7304, 0.3943, 0.7325, 0.3884, 0.7384, 0.3884, 0.7359, 0.6139, 0.5191, 0.6139, 0.5175, 0.6173, 0.5116, 0.6173, 0.5135, 0.5452, 0.5175, 0.5445, 0.5175, 0.5417, 0.5116, 0.5425, 0.5116, 0.566, 0.7325, 0.5666, 0.7325, 0.5694, 0.7384, 0.5687, 0.7384, 0.6009, 0.5175, 0.6006, 0.5175, 0.5972, 0.5116, 0.5978, 0.5116, 0.6134, 0.7325, 0.6139, 0.7325, 0.6173, 0.7384, 0.6165, 0.7384, 0.6186, 0.6578, 0.6186, 0.5924, 0.625, 0.5924, 0.625, 0.6578, 0.3862, 0.5833, 0.3862, 0.5924, 0.375, 0.5924, 0.375, 0.5833, 0.5935, 0.5833, 0.5972, 0.5833, 0.5972, 0.5924, 0.5935, 0.5924, 0.5687, 0.5833, 0.5694, 0.5833, 0.5694, 0.5924, 0.5687, 0.5924, 0.5935, 0.09218, 0.5972, 0.09218, 0.5972, 0.1576, 0.5935, 0.1576, 0.5687, 0.09218, 0.5694, 0.09218, 0.5694, 0.1576, 0.5687, 0.1576, 0.5341, 0.5833, 0.5417, 0.5833, 0.5417, 0.5924, 0.5341, 0.5924, 0.4568, 0.5833, 0.4583, 0.5833, 0.4583, 0.5924, 0.4568, 0.5924, 0.5341, 0.09218, 0.5417, 0.09218, 0.5417, 0.1576, 0.5341, 0.1576, 0.4565, 0.09218, 0.4583, 0.09218, 0.4583, 0.1576, 0.4565, 0.1576, 0.6238, 0.09218, 0.625, 0.09218, 0.625, 0.1576, 0.6238, 0.1576, 0.6165, 0.5833, 0.6173, 0.5833, 0.6173, 0.5924, 0.6165, 0.5924, 0.125, 0.5833, 0.375, 0.5833, 0.375, 0.5924, 0.125, 0.5924, 0.625, 0.5833, 0.875, 0.5833, 0.875, 0.5924, 0.625, 0.5924, 0.3884, 0.5833, 0.3884, 0.5924, 0.3862, 0.5924, 0.3862, 0.5833, 0.6173, 0.6578, 0.6173, 0.5924, 0.6186, 0.5924, 0.6186, 0.6578, 0.5935, 0.7384, 0.5972, 0.7384, 0.5972, 0.7404, 0.5935, 0.7404, 0.6165, 0.7384, 0.6173, 0.7384, 0.6186, 0.7404, 0.6177, 0.7404, 0.5729, 0.5116, 0.5694, 0.5116, 0.5694, 0.5096, 0.5729, 0.5096, 0.5978, 0.5116, 0.5972, 0.5116, 0.5972, 0.5096, 0.5978, 0.5096, 0.5341, 0.7384, 0.5417, 0.7384, 0.5417, 0.7404, 0.5341, 0.7404, 0.5687, 0.7384, 0.5694, 0.7384, 0.5694, 0.7404, 0.5687, 0.7404, 0.4644, 0.5116, 0.4583, 0.5116, 0.4583, 0.5096, 0.4644, 0.5096, 0.5425, 0.5116, 0.5417, 0.5116, 0.5417, 0.5096, 0.5425, 0.5096, 0.6173, 0.5924, 0.6173, 0.5833, 0.6186, 0.5833, 0.6186, 0.5924, 0.6173, 0.5135, 0.6173, 0.5116, 0.6186, 0.5096, 0.6186, 0.5116, 0.3884, 0.6578, 0.3884, 0.6667, 0.3862, 0.6667, 0.3862, 0.6578, 0.3884, 0.7359, 0.3884, 0.7384, 0.3862, 0.7404, 0.3862, 0.7378, 0.4568, 0.7384, 0.4583, 0.7384, 0.4583, 0.7404, 0.4568, 0.7404, 0.6173, 0.6693, 0.6173, 0.6667, 0.6186, 0.6667, 0.6186, 0.6694, 0.3884, 0.581, 0.3884, 0.5833, 0.3862, 0.5833, 0.3862, 0.581, 0.3895, 0.5116, 0.3884, 0.5116, 0.3862, 0.5096, 0.3873, 0.5096, 0.3884, 0.5924, 0.3884, 0.6578, 0.3862, 0.6578, 0.3862, 0.5924, 0.6173, 0.6667, 0.6173, 0.6578, 0.6186, 0.6578, 0.6186, 0.6667, 0.6238, 0.08333, 0.625, 0.08333, 0.625, 0.09218, 0.6238, 0.09218, 0.4565, 0.08333, 0.4583, 0.08333, 0.4583, 0.09218, 0.4565, 0.09218, 0.5341, 0.08333, 0.5417, 0.08333, 0.5417, 0.09218, 0.5341, 0.09218, 0.5687, 0.08333, 0.5694, 0.08333, 0.5694, 0.09218, 0.5687, 0.09218, 0.5935, 0.08333, 0.5972, 0.08333, 0.5972, 0.09218, 0.5935, 0.09218, 0.6186, 0.6667, 0.6186, 0.6578, 0.625, 0.6578, 0.625, 0.6667, 0.3862, 0.5924, 0.3862, 0.6578, 0.375, 0.6578, 0.375, 0.5924, 0.5935, 0.5924, 0.5972, 0.5924, 0.5972, 0.6578, 0.5935, 0.6578, 0.5687, 0.5924, 0.5694, 0.5924, 0.5694, 0.6578, 0.5687, 0.6578, 0.5341, 0.5924, 0.5417, 0.5924, 0.5417, 0.6578, 0.5341, 0.6578, 0.4568, 0.5924, 0.4583, 0.5924, 0.4583, 0.6578, 0.4568, 0.6578, 0.6165, 0.5924, 0.6173, 0.5924, 0.6173, 0.6578, 0.6165, 0.6578, 0.125, 0.5924, 0.375, 0.5924, 0.375, 0.6578, 0.125, 0.6578, 0.625, 0.5924, 0.875, 0.5924, 0.875, 0.6578, 0.625, 0.6578, 0.5729, 0.5924, 0.5935, 0.5924, 0.5935, 0.6578, 0.5729, 0.6578, 0.5729, 0.08333, 0.5935, 0.08333, 0.5935, 0.09218, 0.5729, 0.09218, 0.5972, 0.5116, 0.5935, 0.5116, 0.5935, 0.5096, 0.5972, 0.5096, 0.5729, 0.7384, 0.5935, 0.7384, 0.5935, 0.7404, 0.5729, 0.7404, 0.5729, 0.09218, 0.5935, 0.09218, 0.5935, 0.1576, 0.5729, 0.1576, 0.5729, 0.5833, 0.5935, 0.5833, 0.5935, 0.5924, 0.5729, 0.5924, 0.5729, 0.7404, 0.5935, 0.7404, 0.5935, 0.75, 0.5729, 0.75, 0.5972, 0.5096, 0.5935, 0.5096, 0.5935, 0.5, 0.5972, 0.5, 0.5729, 0.2477, 0.5935, 0.2477, 0.5935, 0.25, 0.5729, 0.25, 0.5729, 0.25, 0.5935, 0.25, 0.5935, 0.5, 0.5729, 0.5, 0.5729, 0.7359, 0.5935, 0.7359, 0.5935, 0.7384, 0.5729, 0.7384, 0.5729, 0.75, 0.5935, 0.75, 0.5935, 1.0, 0.5729, 1.0, 0.5729, 0.581, 0.5935, 0.581, 0.5935, 0.5833, 0.5729, 0.5833, 0.5729, 0.6578, 0.5935, 0.6578, 0.5935, 0.6667, 0.5729, 0.6667, 0.5729, 0.08024, 0.5935, 0.08024, 0.5935, 0.08333, 0.5729, 0.08333, 0.5729, 0.1576, 0.5935, 0.1576, 0.5935, 0.1667, 0.5729, 0.1667, 0.5694, 0.1576, 0.5729, 0.1576, 0.5729, 0.1667, 0.5694, 0.1667, 0.5694, 0.08024, 0.5729, 0.08024, 0.5729, 0.08333, 0.5694, 0.08333, 0.5694, 0.6578, 0.5729, 0.6578, 0.5729, 0.6667, 0.5694, 0.6667, 0.5694, 0.581, 0.5729, 0.581, 0.5729, 0.5833, 0.5694, 0.5833, 0.5694, 0.75, 0.5729, 0.75, 0.5729, 1.0, 0.5694, 1.0, 0.5694, 0.7359, 0.5729, 0.7359, 0.5729, 0.7384, 0.5694, 0.7384, 0.5694, 0.25, 0.5729, 0.25, 0.5729, 0.5, 0.5694, 0.5, 0.5694, 0.2477, 0.5729, 0.2477, 0.5729, 0.25, 0.5694, 0.25, 0.5694, 0.7404, 0.5729, 0.7404, 0.5729, 0.75, 0.5694, 0.75, 0.5694, 0.5833, 0.5729, 0.5833, 0.5729, 0.5924, 0.5694, 0.5924, 0.5694, 0.09218, 0.5729, 0.09218, 0.5729, 0.1576, 0.5694, 0.1576, 0.5694, 0.7384, 0.5729, 0.7384, 0.5729, 0.7404, 0.5694, 0.7404, 0.5694, 0.08333, 0.5729, 0.08333, 0.5729, 0.09218, 0.5694, 0.09218, 0.5694, 0.5924, 0.5729, 0.5924, 0.5729, 0.6578, 0.5694, 0.6578, 0.5935, 0.5116, 0.5729, 0.5116, 0.5729, 0.5096, 0.5935, 0.5096, 0.5935, 0.5096, 0.5729, 0.5096, 0.5729, 0.5, 0.5935, 0.5, 0.4644, 0.5924, 0.5341, 0.5924, 0.5341, 0.6578, 0.4644, 0.6578, 0.4644, 0.08333, 0.5341, 0.08333, 0.5341, 0.09218, 0.4644, 0.09218, 0.5417, 0.5116, 0.5341, 0.5116, 0.5341, 0.5096, 0.5417, 0.5096, 0.4644, 0.7384, 0.5341, 0.7384, 0.5341, 0.7404, 0.4644, 0.7404, 0.4644, 0.09218, 0.5341, 0.09218, 0.5341, 0.1576, 0.4644, 0.1576, 0.4644, 0.5833, 0.5341, 0.5833, 0.5341, 0.5924, 0.4644, 0.5924, 0.4644, 0.7404, 0.5341, 0.7404, 0.5341, 0.75, 0.4644, 0.75, 0.5417, 0.5096, 0.5341, 0.5096, 0.5341, 0.5, 0.5417, 0.5, 0.4644, 0.2477, 0.5341, 0.2477, 0.5341, 0.25, 0.4644, 0.25, 0.4644, 0.25, 0.5341, 0.25, 0.5341, 0.5, 0.4644, 0.5, 0.4644, 0.7359, 0.5341, 0.7359, 0.5341, 0.7384, 0.4644, 0.7384, 0.4644, 0.75, 0.5341, 0.75, 0.5341, 1.0, 0.4644, 1.0, 0.4644, 0.581, 0.5341, 0.581, 0.5341, 0.5833, 0.4644, 0.5833, 0.4644, 0.6578, 0.5341, 0.6578, 0.5341, 0.6667, 0.4644, 0.6667, 0.4644, 0.08024, 0.5341, 0.08024, 0.5341, 0.08333, 0.4644, 0.08333, 0.4644, 0.1576, 0.5341, 0.1576, 0.5341, 0.1667, 0.4644, 0.1667, 0.4583, 0.1576, 0.4644, 0.1576, 0.4644, 0.1667, 0.4583, 0.1667, 0.4583, 0.08024, 0.4644, 0.08024, 0.4644, 0.08333, 0.4583, 0.08333, 0.4583, 0.6578, 0.4644, 0.6578, 0.4644, 0.6667, 0.4583, 0.6667, 0.4583, 0.581, 0.4644, 0.581, 0.4644, 0.5833, 0.4583, 0.5833, 0.4583, 0.75, 0.4644, 0.75, 0.4644, 1.0, 0.4583, 1.0, 0.4583, 0.7359, 0.4644, 0.7359, 0.4644, 0.7384, 0.4583, 0.7384, 0.4583, 0.25, 0.4644, 0.25, 0.4644, 0.5, 0.4583, 0.5, 0.4583, 0.2477, 0.4644, 0.2477, 0.4644, 0.25, 0.4583, 0.25, 0.4583, 0.7404, 0.4644, 0.7404, 0.4644, 0.75, 0.4583, 0.75, 0.4583, 0.5833, 0.4644, 0.5833, 0.4644, 0.5924, 0.4583, 0.5924, 0.4583, 0.09218, 0.4644, 0.09218, 0.4644, 0.1576, 0.4583, 0.1576, 0.4583, 0.7384, 0.4644, 0.7384, 0.4644, 0.7404, 0.4583, 0.7404, 0.4583, 0.08333, 0.4644, 0.08333, 0.4644, 0.09218, 0.4583, 0.09218, 0.4583, 0.5924, 0.4644, 0.5924, 0.4644, 0.6578, 0.4583, 0.6578, 0.5341, 0.5116, 0.4644, 0.5116, 0.4644, 0.5096, 0.5341, 0.5096, 0.5341, 0.5096, 0.4644, 0.5096, 0.4644, 0.5, 0.5341, 0.5, 0.3895, 0.5924, 0.4568, 0.5924, 0.4568, 0.6578, 0.3895, 0.6578, 0.3762, 0.08333, 0.4565, 0.08333, 0.4565, 0.09218, 0.3762, 0.09218, 0.4583, 0.5116, 0.4568, 0.5116, 0.4568, 0.5096, 0.4583, 0.5096, 0.3895, 0.7384, 0.4568, 0.7384, 0.4568, 0.7404, 0.3873, 0.7404, 0.3762, 0.09218, 0.4565, 0.09218, 0.4565, 0.1576, 0.3762, 0.1576, 0.3895, 0.5833, 0.4568, 0.5833, 0.4568, 0.5924, 0.3895, 0.5924, 0.3952, 0.7325, 0.4512, 0.7325, 0.4568, 0.7384, 0.3895, 0.7384, 0.4525, 0.5175, 0.4512, 0.5175, 0.4568, 0.5116, 0.4583, 0.5116, 0.4525, 0.6726, 0.4512, 0.6726, 0.4568, 0.6667, 0.4583, 0.6667, 0.3952, 0.5774, 0.4512, 0.5774, 0.4568, 0.5833, 0.3895, 0.5833, 0.3873, 0.7404, 0.4568, 0.7404, 0.4565, 0.75, 0.3762, 0.75, 0.4583, 0.5096, 0.4568, 0.5096, 0.4565, 0.5, 0.4583, 0.5, 0.3762, 0.2477, 0.4565, 0.2477, 0.4565, 0.25, 0.3762, 0.25, 0.3762, 0.25, 0.4565, 0.25, 0.4565, 0.5, 0.3762, 0.5, 0.3952, 0.7304, 0.4512, 0.7304, 0.4512, 0.7325, 0.3952, 0.7325, 0.3762, 0.75, 0.4565, 0.75, 0.4565, 1.0, 0.3762, 1.0, 0.3952, 0.5755, 0.4512, 0.5755, 0.4512, 0.5774, 0.3952, 0.5774, 0.3895, 0.6578, 0.4568, 0.6578, 0.4568, 0.6667, 0.3895, 0.6667, 0.3762, 0.08024, 0.4565, 0.08024, 0.4565, 0.08333, 0.3762, 0.08333, 0.3762, 0.1576, 0.4565, 0.1576, 0.4565, 0.1667, 0.3762, 0.1667, 0.375, 0.1576, 0.3762, 0.1576, 0.3762, 0.1667, 0.375, 0.1667, 0.375, 0.08024, 0.3762, 0.08024, 0.3762, 0.08333, 0.375, 0.08333, 0.3884, 0.6578, 0.3895, 0.6578, 0.3895, 0.6667, 0.3884, 0.6667, 0.3943, 0.5755, 0.3952, 0.5755, 0.3952, 0.5774, 0.3943, 0.5774, 0.375, 0.75, 0.3762, 0.75, 0.3762, 1.0, 0.375, 1.0, 0.3943, 0.7304, 0.3952, 0.7304, 0.3952, 0.7325, 0.3943, 0.7325, 0.375, 0.25, 0.3762, 0.25, 0.3762, 0.5, 0.375, 0.5, 0.375, 0.2477, 0.3762, 0.2477, 0.3762, 0.25, 0.375, 0.25, 0.3862, 0.7404, 0.3873, 0.7404, 0.3762, 0.75, 0.375, 0.75, 0.3943, 0.5774, 0.3952, 0.5774, 0.3895, 0.5833, 0.3884, 0.5833, 0.3943, 0.7325, 0.3952, 0.7325, 0.3895, 0.7384, 0.3884, 0.7384, 0.3884, 0.5833, 0.3895, 0.5833, 0.3895, 0.5924, 0.3884, 0.5924, 0.375, 0.09218, 0.3762, 0.09218, 0.3762, 0.1576, 0.375, 0.1576, 0.3884, 0.7384, 0.3895, 0.7384, 0.3873, 0.7404, 0.3862, 0.7404, 0.375, 0.08333, 0.3762, 0.08333, 0.3762, 0.09218, 0.375, 0.09218, 0.3884, 0.5924, 0.3895, 0.5924, 0.3895, 0.6578, 0.3884, 0.6578, 0.4568, 0.5116, 0.3895, 0.5116, 0.3873, 0.5096, 0.4568, 0.5096, 0.4512, 0.5175, 0.3952, 0.5175, 0.3895, 0.5116, 0.4568, 0.5116, 0.4512, 0.6726, 0.3952, 0.6726, 0.3895, 0.6667, 0.4568, 0.6667, 0.4568, 0.5096, 0.3873, 0.5096, 0.3762, 0.5, 0.4565, 0.5, 0.3943, 0.6726, 0.3952, 0.6726, 0.3952, 0.6748, 0.3943, 0.6748, 0.375, 0.002929, 0.3762, 0.002929, 0.3762, 0.08024, 0.375, 0.08024, 0.3762, 0.002929, 0.4565, 0.002929, 0.4565, 0.08024, 0.3762, 0.08024, 0.3952, 0.6726, 0.4512, 0.6726, 0.4512, 0.6748, 0.3952, 0.6748, 0.4583, 0.6667, 0.4644, 0.6667, 0.4644, 0.6693, 0.4583, 0.6693, 0.4583, 0.002929, 0.4644, 0.002929, 0.4644, 0.08024, 0.4583, 0.08024, 0.4644, 0.002929, 0.5341, 0.002929, 0.5341, 0.08024, 0.4644, 0.08024, 0.4644, 0.6667, 0.5341, 0.6667, 0.5341, 0.6693, 0.4644, 0.6693, 0.5694, 0.6667, 0.5729, 0.6667, 0.5729, 0.6693, 0.5694, 0.6693, 0.5694, 0.002929, 0.5729, 0.002929, 0.5729, 0.08024, 0.5694, 0.08024, 0.5729, 0.002929, 0.5935, 0.002929, 0.5935, 0.08024, 0.5729, 0.08024, 0.5729, 0.6667, 0.5935, 0.6667, 0.5935, 0.6693, 0.5729, 0.6693, 0.6173, 0.7359, 0.6173, 0.6693, 0.6186, 0.6694, 0.6186, 0.7378, 0.3884, 0.6667, 0.3884, 0.6693, 0.3862, 0.6694, 0.3862, 0.6667, 0.3943, 0.6726, 0.3943, 0.6748, 0.3884, 0.6693, 0.3884, 0.6667, 0.6139, 0.7304, 0.6139, 0.6748, 0.6173, 0.6693, 0.6173, 0.7359, 0.6006, 0.6726, 0.6006, 0.6748, 0.5972, 0.6693, 0.5972, 0.6667, 0.5666, 0.7304, 0.5666, 0.6748, 0.5694, 0.6693, 0.5694, 0.7359, 0.5445, 0.6726, 0.5445, 0.6748, 0.5417, 0.6693, 0.5417, 0.6667, 0.4525, 0.7304, 0.4525, 0.6748, 0.4583, 0.6693, 0.4583, 0.7359, 0.3862, 0.6667, 0.3862, 0.6694, 0.375, 0.6698, 0.375, 0.6667, 0.6186, 0.7378, 0.6186, 0.6694, 0.625, 0.6698, 0.625, 0.7471, 0.5935, 0.6667, 0.5972, 0.6667, 0.5972, 0.6693, 0.5935, 0.6693, 0.566, 0.6726, 0.5666, 0.6726, 0.5666, 0.6748, 0.566, 0.6748, 0.5935, 0.002929, 0.5972, 0.002929, 0.5972, 0.08024, 0.5935, 0.08024, 0.5687, 0.002929, 0.5694, 0.002929, 0.5694, 0.08024, 0.5687, 0.08024, 0.5341, 0.6667, 0.5417, 0.6667, 0.5417, 0.6693, 0.5341, 0.6693, 0.4512, 0.6726, 0.4525, 0.6726, 0.4525, 0.6748, 0.4512, 0.6748, 0.5341, 0.002929, 0.5417, 0.002929, 0.5417, 0.08024, 0.5341, 0.08024, 0.4565, 0.002929, 0.4583, 0.002929, 0.4583, 0.08024, 0.4565, 0.08024, 0.6238, 0.002929, 0.625, 0.002929, 0.625, 0.08024, 0.6238, 0.08024, 0.625, 0.6667, 0.875, 0.6667, 0.875, 0.6698, 0.625, 0.6698, 0.125, 0.6667, 0.375, 0.6667, 0.375, 0.6698, 0.125, 0.6698, 0.6134, 0.6726, 0.6139, 0.6726, 0.6139, 0.6748, 0.6134, 0.6748, 0.6238, 0.0, 0.625, 0.0, 0.625, 0.002929, 0.6238, 0.002929, 0.4565, 0.0, 0.4583, 0.0, 0.4583, 0.002929, 0.4565, 0.002929, 0.5341, 0.0, 0.5417, 0.0, 0.5417, 0.002929, 0.5341, 0.002929, 0.5687, 0.0, 0.5694, 0.0, 0.5694, 0.002929, 0.5687, 0.002929, 0.5935, 0.0, 0.5972, 0.0, 0.5972, 0.002929, 0.5935, 0.002929, 0.6186, 0.7404, 0.6186, 0.7378, 0.625, 0.7471, 0.625, 0.75, 0.4525, 0.7325, 0.4525, 0.7304, 0.4583, 0.7359, 0.4583, 0.7384, 0.5666, 0.7325, 0.5666, 0.7304, 0.5694, 0.7359, 0.5694, 0.7384, 0.6139, 0.7325, 0.6139, 0.7304, 0.6173, 0.7359, 0.6173, 0.7384, 0.6173, 0.7384, 0.6173, 0.7359, 0.6186, 0.7378, 0.6186, 0.7404, 0.5729, 0.0, 0.5935, 0.0, 0.5935, 0.002929, 0.5729, 0.002929, 0.5694, 0.0, 0.5729, 0.0, 0.5729, 0.002929, 0.5694, 0.002929, 0.4644, 0.0, 0.5341, 0.0, 0.5341, 0.002929, 0.4644, 0.002929, 0.4583, 0.0, 0.4644, 0.0, 0.4644, 0.002929, 0.4583, 0.002929, 0.3762, 0.0, 0.4565, 0.0, 0.4565, 0.002929, 0.3762, 0.002929, 0.375, 0.0, 0.3762, 0.0, 0.3762, 0.002929, 0.375, 0.002929, 0.3943, 0.6748, 0.3952, 0.6748, 0.3952, 0.7304, 0.3943, 0.7304, 0.3952, 0.6748, 0.4512, 0.6748, 0.4512, 0.7304, 0.3952, 0.7304, 0.4583, 0.6693, 0.4644, 0.6693, 0.4644, 0.7359, 0.4583, 0.7359, 0.4644, 0.6693, 0.5341, 0.6693, 0.5341, 0.7359, 0.4644, 0.7359, 0.5694, 0.6693, 0.5729, 0.6693, 0.5729, 0.7359, 0.5694, 0.7359, 0.5729, 0.6693, 0.5935, 0.6693, 0.5935, 0.7359, 0.5729, 0.7359, 0.3884, 0.6693, 0.3884, 0.7359, 0.3862, 0.7378, 0.3862, 0.6694, 0.3943, 0.6748, 0.3943, 0.7304, 0.3884, 0.7359, 0.3884, 0.6693, 0.6006, 0.6748, 0.6006, 0.7304, 0.5972, 0.7359, 0.5972, 0.6693, 0.5445, 0.6748, 0.5445, 0.7304, 0.5417, 0.7359, 0.5417, 0.6693, 0.3862, 0.6694, 0.3862, 0.7378, 0.375, 0.7471, 0.375, 0.6698, 0.5935, 0.6693, 0.5972, 0.6693, 0.5972, 0.7359, 0.5935, 0.7359, 0.566, 0.6748, 0.5666, 0.6748, 0.5666, 0.7304, 0.566, 0.7304, 0.5341, 0.6693, 0.5417, 0.6693, 0.5417, 0.7359, 0.5341, 0.7359, 0.4512, 0.6748, 0.4525, 0.6748, 0.4525, 0.7304, 0.4512, 0.7304, 0.625, 0.6698, 0.875, 0.6698, 0.875, 0.7471, 0.625, 0.7471, 0.125, 0.6698, 0.375, 0.6698, 0.375, 0.7471, 0.125, 0.7471, 0.6134, 0.6748, 0.6139, 0.6748, 0.6139, 0.7304, 0.6134, 0.7304, 0.5452, 0.6748, 0.566, 0.6748, 0.566, 0.7304, 0.5452, 0.7304, 0.5425, 0.0, 0.5687, 0.0, 0.5687, 0.002929, 0.5425, 0.002929, 0.5425, 0.002929, 0.5687, 0.002929, 0.5687, 0.08024, 0.5425, 0.08024, 0.5452, 0.6726, 0.566, 0.6726, 0.566, 0.6748, 0.5452, 0.6748, 0.5425, 0.5924, 0.5687, 0.5924, 0.5687, 0.6578, 0.5425, 0.6578, 0.5425, 0.08333, 0.5687, 0.08333, 0.5687, 0.09218, 0.5425, 0.09218, 0.5694, 0.5116, 0.5687, 0.5116, 0.5687, 0.5096, 0.5694, 0.5096, 0.5425, 0.7384, 0.5687, 0.7384, 0.5687, 0.7404, 0.5425, 0.7404, 0.5425, 0.09218, 0.5687, 0.09218, 0.5687, 0.1576, 0.5425, 0.1576, 0.5425, 0.5833, 0.5687, 0.5833, 0.5687, 0.5924, 0.5425, 0.5924, 0.5452, 0.7325, 0.566, 0.7325, 0.5687, 0.7384, 0.5425, 0.7384, 0.5666, 0.5175, 0.566, 0.5175, 0.5687, 0.5116, 0.5694, 0.5116, 0.5666, 0.6726, 0.566, 0.6726, 0.5687, 0.6667, 0.5694, 0.6667, 0.5452, 0.5774, 0.566, 0.5774, 0.5687, 0.5833, 0.5425, 0.5833, 0.5425, 0.7404, 0.5687, 0.7404, 0.5687, 0.75, 0.5425, 0.75, 0.5694, 0.5096, 0.5687, 0.5096, 0.5687, 0.5, 0.5694, 0.5, 0.5425, 0.2477, 0.5687, 0.2477, 0.5687, 0.25, 0.5425, 0.25, 0.5425, 0.25, 0.5687, 0.25, 0.5687, 0.5, 0.5425, 0.5, 0.5452, 0.7304, 0.566, 0.7304, 0.566, 0.7325, 0.5452, 0.7325, 0.5425, 0.75, 0.5687, 0.75, 0.5687, 1.0, 0.5425, 1.0, 0.5452, 0.5755, 0.566, 0.5755, 0.566, 0.5774, 0.5452, 0.5774, 0.5425, 0.6578, 0.5687, 0.6578, 0.5687, 0.6667, 0.5425, 0.6667, 0.5425, 0.08024, 0.5687, 0.08024, 0.5687, 0.08333, 0.5425, 0.08333, 0.5425, 0.1576, 0.5687, 0.1576, 0.5687, 0.1667, 0.5425, 0.1667, 0.5417, 0.1576, 0.5425, 0.1576, 0.5425, 0.1667, 0.5417, 0.1667, 0.5417, 0.08024, 0.5425, 0.08024, 0.5425, 0.08333, 0.5417, 0.08333, 0.5417, 0.6578, 0.5425, 0.6578, 0.5425, 0.6667, 0.5417, 0.6667, 0.5445, 0.5755, 0.5452, 0.5755, 0.5452, 0.5774, 0.5445, 0.5774, 0.5417, 0.75, 0.5425, 0.75, 0.5425, 1.0, 0.5417, 1.0, 0.5445, 0.7304, 0.5452, 0.7304, 0.5452, 0.7325, 0.5445, 0.7325, 0.5417, 0.25, 0.5425, 0.25, 0.5425, 0.5, 0.5417, 0.5, 0.5417, 0.2477, 0.5425, 0.2477, 0.5425, 0.25, 0.5417, 0.25, 0.5417, 0.7404, 0.5425, 0.7404, 0.5425, 0.75, 0.5417, 0.75, 0.5445, 0.5774, 0.5452, 0.5774, 0.5425, 0.5833, 0.5417, 0.5833, 0.5445, 0.7325, 0.5452, 0.7325, 0.5425, 0.7384, 0.5417, 0.7384, 0.5417, 0.5833, 0.5425, 0.5833, 0.5425, 0.5924, 0.5417, 0.5924, 0.5417, 0.09218, 0.5425, 0.09218, 0.5425, 0.1576, 0.5417, 0.1576, 0.5417, 0.7384, 0.5425, 0.7384, 0.5425, 0.7404, 0.5417, 0.7404, 0.5417, 0.08333, 0.5425, 0.08333, 0.5425, 0.09218, 0.5417, 0.09218, 0.5417, 0.5924, 0.5425, 0.5924, 0.5425, 0.6578, 0.5417, 0.6578, 0.5445, 0.6726, 0.5452, 0.6726, 0.5452, 0.6748, 0.5445, 0.6748, 0.5417, 0.002929, 0.5425, 0.002929, 0.5425, 0.08024, 0.5417, 0.08024, 0.5417, 0.0, 0.5425, 0.0, 0.5425, 0.002929, 0.5417, 0.002929, 0.5445, 0.6748, 0.5452, 0.6748, 0.5452, 0.7304, 0.5445, 0.7304, 0.5687, 0.5116, 0.5425, 0.5116, 0.5425, 0.5096, 0.5687, 0.5096, 0.566, 0.5175, 0.5452, 0.5175, 0.5425, 0.5116, 0.5687, 0.5116, 0.566, 0.6726, 0.5452, 0.6726, 0.5425, 0.6667, 0.5687, 0.6667, 0.5687, 0.5096, 0.5425, 0.5096, 0.5425, 0.5, 0.5687, 0.5, 0.6009, 0.6748, 0.6134, 0.6748, 0.6134, 0.7304, 0.6009, 0.7304, 0.598, 0.0, 0.6238, 0.0, 0.6238, 0.002929, 0.598, 0.002929, 0.6009, 0.6726, 0.6134, 0.6726, 0.6134, 0.6748, 0.6009, 0.6748, 0.598, 0.002929, 0.6238, 0.002929, 0.6238, 0.08024, 0.598, 0.08024, 0.5978, 0.5924, 0.6165, 0.5924, 0.6165, 0.6578, 0.5978, 0.6578, 0.598, 0.08333, 0.6238, 0.08333, 0.6238, 0.09218, 0.598, 0.09218, 0.6173, 0.5116, 0.6165, 0.5116, 0.6177, 0.5096, 0.6186, 0.5096, 0.5978, 0.7384, 0.6165, 0.7384, 0.6177, 0.7404, 0.5978, 0.7404, 0.5978, 0.5833, 0.6165, 0.5833, 0.6165, 0.5924, 0.5978, 0.5924, 0.598, 0.09218, 0.6238, 0.09218, 0.6238, 0.1576, 0.598, 0.1576, 0.6009, 0.7325, 0.6134, 0.7325, 0.6165, 0.7384, 0.5978, 0.7384, 0.6139, 0.5175, 0.6134, 0.5175, 0.6165, 0.5116, 0.6173, 0.5116, 0.6139, 0.6726, 0.6134, 0.6726, 0.6165, 0.6667, 0.6173, 0.6667, 0.6009, 0.5774, 0.6134, 0.5774, 0.6165, 0.5833, 0.5978, 0.5833, 0.5978, 0.7404, 0.6177, 0.7404, 0.6238, 0.75, 0.598, 0.75, 0.6186, 0.5096, 0.6177, 0.5096, 0.6238, 0.5, 0.625, 0.5, 0.598, 0.1576, 0.6238, 0.1576, 0.6238, 0.1667, 0.598, 0.1667, 0.598, 0.08024, 0.6238, 0.08024, 0.6238, 0.08333, 0.598, 0.08333, 0.5978, 0.6578, 0.6165, 0.6578, 0.6165, 0.6667, 0.5978, 0.6667, 0.6009, 0.5755, 0.6134, 0.5755, 0.6134, 0.5774, 0.6009, 0.5774, 0.598, 0.75, 0.6238, 0.75, 0.6238, 1.0, 0.598, 1.0, 0.6009, 0.7304, 0.6134, 0.7304, 0.6134, 0.7325, 0.6009, 0.7325, 0.598, 0.25, 0.6238, 0.25, 0.6238, 0.5, 0.598, 0.5, 0.598, 0.2477, 0.6238, 0.2477, 0.6238, 0.25, 0.598, 0.25, 0.5972, 0.2477, 0.598, 0.2477, 0.598, 0.25, 0.5972, 0.25, 0.5972, 0.25, 0.598, 0.25, 0.598, 0.5, 0.5972, 0.5, 0.6006, 0.7304, 0.6009, 0.7304, 0.6009, 0.7325, 0.6006, 0.7325, 0.5972, 0.75, 0.598, 0.75, 0.598, 1.0, 0.5972, 1.0, 0.6006, 0.5755, 0.6009, 0.5755, 0.6009, 0.5774, 0.6006, 0.5774, 0.5972, 0.6578, 0.5978, 0.6578, 0.5978, 0.6667, 0.5972, 0.6667, 0.5972, 0.08024, 0.598, 0.08024, 0.598, 0.08333, 0.5972, 0.08333, 0.5972, 0.1576, 0.598, 0.1576, 0.598, 0.1667, 0.5972, 0.1667, 0.5972, 0.7404, 0.5978, 0.7404, 0.598, 0.75, 0.5972, 0.75, 0.6006, 0.5774, 0.6009, 0.5774, 0.5978, 0.5833, 0.5972, 0.5833, 0.6006, 0.7325, 0.6009, 0.7325, 0.5978, 0.7384, 0.5972, 0.7384, 0.5972, 0.09218, 0.598, 0.09218, 0.598, 0.1576, 0.5972, 0.1576, 0.5972, 0.5833, 0.5978, 0.5833, 0.5978, 0.5924, 0.5972, 0.5924, 0.5972, 0.7384, 0.5978, 0.7384, 0.5978, 0.7404, 0.5972, 0.7404, 0.5972, 0.08333, 0.598, 0.08333, 0.598, 0.09218, 0.5972, 0.09218, 0.5972, 0.5924, 0.5978, 0.5924, 0.5978, 0.6578, 0.5972, 0.6578, 0.5972, 0.002929, 0.598, 0.002929, 0.598, 0.08024, 0.5972, 0.08024, 0.6006, 0.6726, 0.6009, 0.6726, 0.6009, 0.6748, 0.6006, 0.6748, 0.5972, 0.0, 0.598, 0.0, 0.598, 0.002929, 0.5972, 0.002929, 0.6006, 0.6748, 0.6009, 0.6748, 0.6009, 0.7304, 0.6006, 0.7304, 0.6165, 0.5116, 0.5978, 0.5116, 0.5978, 0.5096, 0.6177, 0.5096, 0.6134, 0.5175, 0.6009, 0.5175, 0.5978, 0.5116, 0.6165, 0.5116, 0.6134, 0.6726, 0.6009, 0.6726, 0.5978, 0.6667, 0.6165, 0.6667, 0.6177, 0.5096, 0.5978, 0.5096, 0.598, 0.5, 0.6238, 0.5, 0.6006, 0.5175, 0.6009, 0.5175, 0.6009, 0.5191, 0.6006, 0.5191, 0.5972, 0.1693, 0.598, 0.1693, 0.598, 0.2477, 0.5972, 0.2477, 0.598, 0.1693, 0.6238, 0.1693, 0.6238, 0.2477, 0.598, 0.2477, 0.6009, 0.5175, 0.6134, 0.5175, 0.6134, 0.5191, 0.6009, 0.5191, 0.5417, 0.1693, 0.5425, 0.1693, 0.5425, 0.2477, 0.5417, 0.2477, 0.5445, 0.5175, 0.5452, 0.5175, 0.5452, 0.5191, 0.5445, 0.5191, 0.5452, 0.5175, 0.566, 0.5175, 0.566, 0.5191, 0.5452, 0.5191, 0.5425, 0.1693, 0.5687, 0.1693, 0.5687, 0.2477, 0.5425, 0.2477, 0.375, 0.1693, 0.3762, 0.1693, 0.3762, 0.2477, 0.375, 0.2477, 0.3943, 0.5175, 0.3952, 0.5175, 0.3952, 0.5191, 0.3943, 0.5191, 0.3952, 0.5175, 0.4512, 0.5175, 0.4512, 0.5191, 0.3952, 0.5191, 0.3762, 0.1693, 0.4565, 0.1693, 0.4565, 0.2477, 0.3762, 0.2477, 0.4583, 0.1693, 0.4644, 0.1693, 0.4644, 0.2477, 0.4583, 0.2477, 0.4583, 0.5116, 0.4644, 0.5116, 0.4644, 0.5135, 0.4583, 0.5135, 0.4644, 0.5116, 0.5341, 0.5116, 0.5341, 0.5135, 0.4644, 0.5135, 0.4644, 0.1693, 0.5341, 0.1693, 0.5341, 0.2477, 0.4644, 0.2477, 0.5694, 0.1693, 0.5729, 0.1693, 0.5729, 0.2477, 0.5694, 0.2477, 0.5694, 0.5116, 0.5729, 0.5116, 0.5729, 0.5135, 0.5694, 0.5135, 0.5729, 0.5116, 0.5935, 0.5116, 0.5935, 0.5135, 0.5729, 0.5135, 0.5729, 0.1693, 0.5935, 0.1693, 0.5935, 0.2477, 0.5729, 0.2477, 0.3884, 0.5116, 0.3884, 0.5135, 0.3862, 0.5116, 0.3862, 0.5096, 0.6173, 0.581, 0.6173, 0.5135, 0.6186, 0.5116, 0.6186, 0.581, 0.6139, 0.5755, 0.6139, 0.5191, 0.6173, 0.5135, 0.6173, 0.581, 0.3943, 0.5175, 0.3943, 0.5191, 0.3884, 0.5135, 0.3884, 0.5116, 0.6006, 0.5175, 0.6006, 0.5191, 0.5972, 0.5135, 0.5972, 0.5116, 0.5666, 0.5755, 0.5666, 0.5191, 0.5694, 0.5135, 0.5694, 0.581, 0.5445, 0.5175, 0.5445, 0.5191, 0.5417, 0.5135, 0.5417, 0.5116, 0.4525, 0.5755, 0.4525, 0.5191, 0.4583, 0.5135, 0.4583, 0.581, 0.6186, 0.581, 0.6186, 0.5116, 0.625, 0.5023, 0.625, 0.5807, 0.3862, 0.5096, 0.3862, 0.5116, 0.375, 0.5023, 0.375, 0.5, 0.5935, 0.1693, 0.5972, 0.1693, 0.5972, 0.2477, 0.5935, 0.2477, 0.5687, 0.1693, 0.5694, 0.1693, 0.5694, 0.2477, 0.5687, 0.2477, 0.5935, 0.5116, 0.5972, 0.5116, 0.5972, 0.5135, 0.5935, 0.5135, 0.566, 0.5175, 0.5666, 0.5175, 0.5666, 0.5191, 0.566, 0.5191, 0.5341, 0.1693, 0.5417, 0.1693, 0.5417, 0.2477, 0.5341, 0.2477, 0.4565, 0.1693, 0.4583, 0.1693, 0.4583, 0.2477, 0.4565, 0.2477, 0.5341, 0.5116, 0.5417, 0.5116, 0.5417, 0.5135, 0.5341, 0.5135, 0.4512, 0.5175, 0.4525, 0.5175, 0.4525, 0.5191, 0.4512, 0.5191, 0.6134, 0.5175, 0.6139, 0.5175, 0.6139, 0.5191, 0.6134, 0.5191, 0.125, 0.5, 0.375, 0.5, 0.375, 0.5023, 0.125, 0.5023, 0.625, 0.5, 0.875, 0.5, 0.875, 0.5023, 0.625, 0.5023, 0.6238, 0.1693, 0.625, 0.1693, 0.625, 0.2477, 0.6238, 0.2477, 0.6238, 0.1667, 0.625, 0.1667, 0.625, 0.1693, 0.6238, 0.1693, 0.4565, 0.1667, 0.4583, 0.1667, 0.4583, 0.1693, 0.4565, 0.1693, 0.5341, 0.1667, 0.5417, 0.1667, 0.5417, 0.1693, 0.5341, 0.1693, 0.5687, 0.1667, 0.5694, 0.1667, 0.5694, 0.1693, 0.5687, 0.1693, 0.5935, 0.1667, 0.5972, 0.1667, 0.5972, 0.1693, 0.5935, 0.1693, 0.6186, 0.5833, 0.6186, 0.581, 0.625, 0.5807, 0.625, 0.5833, 0.4525, 0.5774, 0.4525, 0.5755, 0.4583, 0.581, 0.4583, 0.5833, 0.5666, 0.5774, 0.5666, 0.5755, 0.5694, 0.581, 0.5694, 0.5833, 0.6139, 0.5774, 0.6139, 0.5755, 0.6173, 0.581, 0.6173, 0.5833, 0.6173, 0.5833, 0.6173, 0.581, 0.6186, 0.581, 0.6186, 0.5833, 0.5729, 0.1667, 0.5935, 0.1667, 0.5935, 0.1693, 0.5729, 0.1693, 0.5694, 0.1667, 0.5729, 0.1667, 0.5729, 0.1693, 0.5694, 0.1693, 0.4644, 0.1667, 0.5341, 0.1667, 0.5341, 0.1693, 0.4644, 0.1693, 0.4583, 0.1667, 0.4644, 0.1667, 0.4644, 0.1693, 0.4583, 0.1693, 0.3762, 0.1667, 0.4565, 0.1667, 0.4565, 0.1693, 0.3762, 0.1693, 0.375, 0.1667, 0.3762, 0.1667, 0.3762, 0.1693, 0.375, 0.1693, 0.5425, 0.1667, 0.5687, 0.1667, 0.5687, 0.1693, 0.5425, 0.1693, 0.5417, 0.1667, 0.5425, 0.1667, 0.5425, 0.1693, 0.5417, 0.1693, 0.598, 0.1667, 0.6238, 0.1667, 0.6238, 0.1693, 0.598, 0.1693, 0.5972, 0.1667, 0.598, 0.1667, 0.598, 0.1693, 0.5972, 0.1693, 0.6006, 0.5191, 0.6009, 0.5191, 0.6009, 0.5755, 0.6006, 0.5755, 0.6009, 0.5191, 0.6134, 0.5191, 0.6134, 0.5755, 0.6009, 0.5755, 0.5445, 0.5191, 0.5452, 0.5191, 0.5452, 0.5755, 0.5445, 0.5755, 0.5452, 0.5191, 0.566, 0.5191, 0.566, 0.5755, 0.5452, 0.5755, 0.3943, 0.5191, 0.3952, 0.5191, 0.3952, 0.5755, 0.3943, 0.5755, 0.3952, 0.5191, 0.4512, 0.5191, 0.4512, 0.5755, 0.3952, 0.5755, 0.4583, 0.5135, 0.4644, 0.5135, 0.4644, 0.581, 0.4583, 0.581, 0.4644, 0.5135, 0.5341, 0.5135, 0.5341, 0.581, 0.4644, 0.581, 0.5694, 0.5135, 0.5729, 0.5135, 0.5729, 0.581, 0.5694, 0.581, 0.5729, 0.5135, 0.5935, 0.5135, 0.5935, 0.581, 0.5729, 0.581, 0.3884, 0.5135, 0.3884, 0.581, 0.3862, 0.581, 0.3862, 0.5116, 0.3943, 0.5191, 0.3943, 0.5755, 0.3884, 0.581, 0.3884, 0.5135, 0.6006, 0.5191, 0.6006, 0.5755, 0.5972, 0.581, 0.5972, 0.5135, 0.5445, 0.5191, 0.5445, 0.5755, 0.5417, 0.581, 0.5417, 0.5135, 0.3862, 0.5116, 0.3862, 0.581, 0.375, 0.5807, 0.375, 0.5023, 0.5935, 0.5135, 0.5972, 0.5135, 0.5972, 0.581, 0.5935, 0.581, 0.566, 0.5191, 0.5666, 0.5191, 0.5666, 0.5755, 0.566, 0.5755, 0.5341, 0.5135, 0.5417, 0.5135, 0.5417, 0.581, 0.5341, 0.581, 0.4512, 0.5191, 0.4525, 0.5191, 0.4525, 0.5755, 0.4512, 0.5755, 0.6134, 0.5191, 0.6139, 0.5191, 0.6139, 0.5755, 0.6134, 0.5755, 0.125, 0.5023, 0.375, 0.5023, 0.375, 0.5807, 0.125, 0.5807, 0.625, 0.5023, 0.875, 0.5023, 0.875, 0.5807, 0.625, 0.5807])
me_cube_002.update()

# ---- objects
ob_cube_001 = bpy.data.objects.new('Cube.001', me_cube_002)

# ---- transforms, parenting, visibility, modifiers, constraints
ob_cube_001.location = (0.0, 0.1573, 3.087)
ob_cube_001.scale = (0.1679, 1.641, 3.185)

# ---- collection membership
col_collection.objects.link(ob_cube_001)

# ---- scene / render settings (as saved in the file)
scene.frame_start = 1; scene.frame_end = 250; scene.frame_set(1)
scene.render.engine = 'BLENDER_EEVEE_NEXT'
bpy.context.view_layer.update()

# ---- added for rendering (the .blend has no active camera and no usable light): camera, sun
cam_auto = bpy.data.cameras.new('AutoCamera')
cam_auto.lens = 50.0
cam_auto.sensor_width = 36.0
cam_auto.clip_end = 1000.0
ob_auto_camera = bpy.data.objects.new('AutoCamera', cam_auto)
scene.collection.objects.link(ob_auto_camera)
ob_auto_camera.location = (6.63662, -7.80662, 8.39655)
ob_auto_camera.rotation_euler = (1.09748, -7.21219e-08, 0.694738)
scene.camera = ob_auto_camera
light_auto_sun = bpy.data.lights.new('AutoSun', 'SUN')
light_auto_sun.energy = 3.0
light_auto_sun.angle = 0.0523599
ob_auto_sun = bpy.data.objects.new('AutoSun', light_auto_sun)
scene.collection.objects.link(ob_auto_sun)
ob_auto_sun.rotation_euler = (0.872665, 0.174533, 0.523599)
bpy.context.view_layer.update()
